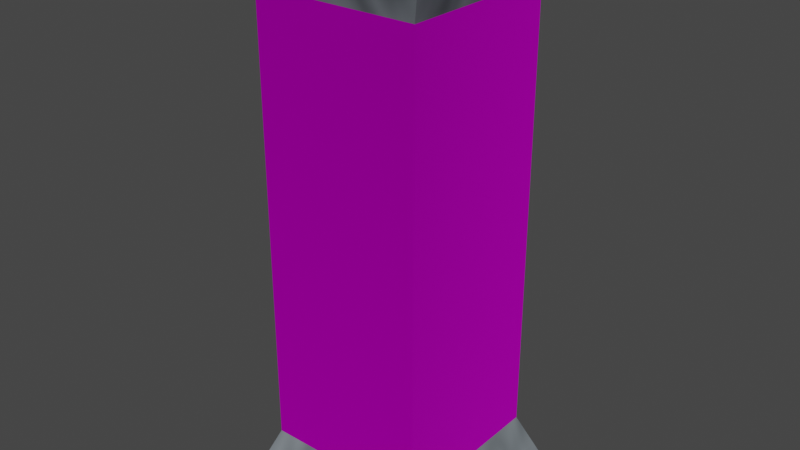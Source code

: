 # Source: wall.blend  (saved by Blender 3.5.10; exported with 4.5.12 LTS)
import bpy
from mathutils import Matrix  # noqa: F401  (used for matrix-valued properties, if any)

bpy.ops.wm.read_factory_settings(use_empty=True)
scene = bpy.context.scene
scene.name = 'Scene'

# ---- collections
col_collection = bpy.data.collections.new('Collection'); scene.collection.children.link(col_collection)

# ---- images (referenced by path relative to the original .blend; pixels are not part of the script)
import os
ASSET_DIR = os.environ.get("B2B_ASSET_DIR", "")  # directory of the original .blend (textures are referenced by path, not embedded)
HERE = os.path.dirname(os.path.abspath(__file__))  # packed textures are extracted next to this script under _unpacked/

def load_image(name, relpath, width, height, colorspace="sRGB"):
    """Load a texture the original file referenced (path relative to the .blend, or extracted next to this script)."""
    p = next((c for c in (os.path.join(HERE, relpath), os.path.join(ASSET_DIR, relpath)) if relpath and os.path.exists(c)), "")
    if p:
        img = bpy.data.images.load(p, check_existing=True)
        img.name = name
    else:  # same state as the original file: an image datablock whose file is absent (Cycles renders it pink)
        img = bpy.data.images.new(name, width, height)
        img.source = "FILE"
        img.filepath = "//" + (relpath or name)
    img.colorspace_settings.name = colorspace
    return img
img_metaldesignerweavesteel002_col_2k_metalness_jpg = load_image('MetalDesignerWeaveSteel002_COL_2K_METALNESS.jpg', 'MetalDesignerWeaveSteel002_COL_2K_METALNESS.jpg', 1024, 1024, 'sRGB')
img_metaldesignerweavesteel002_metalness_2k_metalness_jpg = load_image('MetalDesignerWeaveSteel002_METALNESS_2K_METALNESS.jpg', 'MetalDesignerWeaveSteel002_METALNESS_2K_METALNESS.jpg', 1024, 1024, 'sRGB')
img_metaldesignerweavesteel002_roughness_2k_metalness_jpg = load_image('MetalDesignerWeaveSteel002_ROUGHNESS_2K_METALNESS.jpg', 'MetalDesignerWeaveSteel002_ROUGHNESS_2K_METALNESS.jpg', 1024, 1024, 'sRGB')
img_metaldesignerweavesteel002_nrm_2k_metalness_jpg = load_image('MetalDesignerWeaveSteel002_NRM_2K_METALNESS.jpg', 'MetalDesignerWeaveSteel002_NRM_2K_METALNESS.jpg', 1024, 1024, 'sRGB')
img_metaldesignerweavesteel002_disp_2k_metalness_jpg = load_image('MetalDesignerWeaveSteel002_DISP_2K_METALNESS.jpg', 'MetalDesignerWeaveSteel002_DISP_2K_METALNESS.jpg', 1024, 1024, 'sRGB')

# ---- materials (node trees are filled in below, after node groups)
mat_material = bpy.data.materials.new('Material')
mat_material.alpha_threshold = 0.0
mat_material.use_transparent_shadow = False
mat_material.roughness = 0.5
mat_material.line_color = (0.0, 0.0, 0.0, 1.0)
mat_material_001 = bpy.data.materials.new('Material.001')
mat_material_001.use_transparent_shadow = False

# ---- material node trees
mat_material.use_nodes = True; mat_material.node_tree.nodes.clear()
_N = mat_material.node_tree.nodes; _L = mat_material.node_tree.links
n0 = _N.new('ShaderNodeBsdfPrincipled'); n0.name = 'Principled BSDF'; n0.location = (10, 300)
n0.distribution = 'GGX'
n0.subsurface_method = 'RANDOM_WALK_SKIN'
n0.inputs[3].default_value = 1.45
n0.inputs[27].default_value = (0.0, 0.0, 0.0, 1.0)
n0.inputs[28].default_value = 1.0
n1 = _N.new('ShaderNodeTexImage'); n1.name = 'Image Texture'; n1.location = (-464, 515)
n1.image = img_metaldesignerweavesteel002_col_2k_metalness_jpg
n2 = _N.new('ShaderNodeTexImage'); n2.name = 'Image Texture.001'; n2.location = (-846, 271)
n2.hide = True
n2.image = img_metaldesignerweavesteel002_metalness_2k_metalness_jpg
n3 = _N.new('ShaderNodeTexImage'); n3.name = 'Image Texture.002'; n3.location = (-828, 161)
n3.hide = True
n3.image = img_metaldesignerweavesteel002_roughness_2k_metalness_jpg
n4 = _N.new('ShaderNodeTexImage'); n4.name = 'Image Texture.003'; n4.location = (-640, -466)
n4.hide = True
n4.image = img_metaldesignerweavesteel002_nrm_2k_metalness_jpg
n5 = _N.new('ShaderNodeNormalMap'); n5.name = 'Normal Map'; n5.location = (-269, -389)
n5.hide = True
n6 = _N.new('ShaderNodeOutputMaterial'); n6.name = 'Material Output'; n6.location = (940, 260)
n7 = _N.new('ShaderNodeTexImage'); n7.name = 'Image Texture.004'; n7.location = (335, 183)
n7.image = img_metaldesignerweavesteel002_disp_2k_metalness_jpg
n8 = _N.new('ShaderNodeNormalMap'); n8.name = 'Normal Map.001'; n8.location = (612, 161)
n9 = _N.new('ShaderNodeDisplacement'); n9.name = 'Displacement'; n9.location = (781, 155)
n9.inputs[2].default_value = 1.0
_L.new(n0.outputs[0], n6.inputs[0])
_L.new(n1.outputs[0], n0.inputs[0])
_L.new(n2.outputs[1], n0.inputs[1])
_L.new(n3.outputs[1], n0.inputs[2])
_L.new(n4.outputs[0], n5.inputs[1])
_L.new(n5.outputs[0], n0.inputs[5])
_L.new(n7.outputs[0], n8.inputs[1])
_L.new(n8.outputs[0], n9.inputs[3])
_L.new(n9.outputs[0], n6.inputs[2])
n6.is_active_output = True
mat_material_001.use_nodes = True; mat_material_001.node_tree.nodes.clear()
_N = mat_material_001.node_tree.nodes; _L = mat_material_001.node_tree.links
n0 = _N.new('ShaderNodeMixShader'); n0.name = 'Mix Shader'; n0.location = (445, 170)
n1 = _N.new('ShaderNodeOutputMaterial'); n1.name = 'Material Output'; n1.location = (768, 92)
n2 = _N.new('ShaderNodeTexNoise'); n2.name = 'Noise Texture'; n2.location = (9, 95)
n2.inputs[2].default_value = 3.2
n2.inputs[4].default_value = 1.0
n3 = _N.new('ShaderNodeBsdfPrincipled'); n3.name = 'Principled BSDF'; n3.location = (10, 300)
n3.hide = True
n3.distribution = 'GGX'
n3.subsurface_method = 'RANDOM_WALK_SKIN'
n3.inputs[0].default_value = (0.324, 0.3694, 0.4026, 1.0)
n3.inputs[3].default_value = 1.45
n3.inputs[27].default_value = (0.0, 0.0, 0.0, 1.0)
n3.inputs[28].default_value = 1.0
_L.new(n0.outputs[0], n1.inputs[0])
_L.new(n3.outputs[0], n0.inputs[1])
_L.new(n2.outputs[0], n0.inputs[0])
n1.is_active_output = True

# ---- world
world_world = bpy.data.worlds.new('World'); scene.world = world_world
world_world.use_nodes = True; world_world.node_tree.nodes.clear()
_N = world_world.node_tree.nodes; _L = world_world.node_tree.links
n0 = _N.new('ShaderNodeOutputWorld'); n0.name = 'World Output'; n0.location = (300, 300)
n1 = _N.new('ShaderNodeBackground'); n1.name = 'Background'; n1.location = (10, 300)
n1.inputs[0].default_value = (0.05088, 0.05088, 0.05088, 1.0)
_L.new(n1.outputs[0], n0.inputs[0])
n0.is_active_output = True
world_world.color = (0.05088, 0.05088, 0.05088)
world_world.use_sun_shadow = False
world_world.sun_shadow_jitter_overblur = 0.0

# ---- meshes
me_cube = bpy.data.meshes.new('Cube')
me_cube.from_pydata([(1.246, 1.246, 1.096), (1.246, 1.246, -1.096), (1.246, -1.246, 1.096), (1.246, -1.246, -1.096), (-1.246, 1.246, 1.096), (-1.246, 1.246, -1.096), (-1.246, -1.246, 1.096), (-1.246, -1.246, -1.096), (1.0, 1.0, 0.8926), (1.0, 1.0, -0.8926), (-1.0, -1.0, -0.8926), (-1.0, -1.0, 0.8926), (1.0, -1.0, 0.8926), (1.0, -1.0, -0.8926), (-1.0, 1.0, 0.8926), (-1.0, 1.0, -0.8926)], [], [(0, 4, 6, 2), (12, 2, 6, 11), (11, 6, 4, 14), (5, 1, 3, 7), (8, 0, 2, 12), (14, 4, 0, 8), (5, 15, 9, 1), (15, 14, 8, 9), (1, 9, 13, 3), (9, 8, 12, 13), (7, 10, 15, 5), (10, 11, 14, 15), (3, 13, 10, 7), (13, 12, 11, 10)])
me_cube.polygons.foreach_set('material_index', [1, 1, 1, 1, 1, 1, 1, 0, 1, 0, 1, 0, 1, 0])
_uv = me_cube.uv_layers.new(name='UVMap')
_uv.uv.foreach_set('vector', [1.0, 1.0, 0.0, 1.0, 0.0, 0.0, 1.0, 0.0, 0.9013, 0.09873, 1.0, 0.0, 0.0, 0.0, 0.09873, 0.09873, 0.09873, 0.09873, 0.0, 0.0, 0.0, 1.0, 0.09873, 0.9013, 0.0, 1.0, 1.0, 1.0, 1.0, 0.0, 0.0, 0.0, 0.9013, 0.9013, 1.0, 1.0, 1.0, 0.0, 0.9013, 0.09873, 0.09873, 0.9013, 0.0, 1.0, 1.0, 1.0, 0.9013, 0.9013, 0.0, 1.0, 0.09873, 0.9013, 0.9013, 0.9013, 1.0, 1.0, 0.09873, 0.1418, 0.09873, 0.8582, 0.9013, 0.8582, 0.9013, 0.1418, 1.0, 1.0, 0.9013, 0.9013, 0.9013, 0.09873, 1.0, 0.0, 0.9013, 0.1418, 0.9013, 0.8582, 0.09873, 0.8582, 0.09873, 0.1418, 0.0, 0.0, 0.09873, 0.09873, 0.09873, 0.9013, 0.0, 1.0, 0.09873, 0.1418, 0.09873, 0.8582, 0.9013, 0.8582, 0.9013, 0.1418, 1.0, 0.0, 0.9013, 0.09873, 0.09873, 0.09873, 0.0, 0.0, 0.9013, 0.1418, 0.9013, 0.8582, 0.09873, 0.8582, 0.09873, 0.1418])
me_cube.materials.append(mat_material)
me_cube.materials.append(mat_material_001)
me_cube.use_mirror_vertex_groups = False
me_cube.update()

# ---- objects
ob_cube = bpy.data.objects.new('Cube', me_cube)

# ---- transforms, parenting, visibility, modifiers, constraints
ob_cube.location = (0.0, 0.0, 0.0)
ob_cube.scale = (1.0, 1.0, 3.0)
ob_cube.lock_rotations_4d = False
ob_cube.empty_display_type = 'ARROWS'
ob_cube.lineart.crease_threshold = 0.0

# ---- collection membership
col_collection.objects.link(ob_cube)

# ---- scene / render settings (as saved in the file)
scene.frame_start = 1; scene.frame_end = 250; scene.frame_set(1)
scene.render.engine = 'BLENDER_EEVEE_NEXT'
scene.cycles.sampling_pattern = 'TABULATED_SOBOL'
scene.view_settings.view_transform = 'Filmic'
bpy.context.view_layer.update()

# ---- added for rendering (the .blend has no active camera and no usable light): camera, sun
cam_auto = bpy.data.cameras.new('AutoCamera')
cam_auto.lens = 50.0
cam_auto.sensor_width = 36.0
cam_auto.clip_end = 1000.0
ob_auto_camera = bpy.data.objects.new('AutoCamera', cam_auto)
scene.collection.objects.link(ob_auto_camera)
ob_auto_camera.location = (6.90174, -8.28209, 5.52139)
ob_auto_camera.rotation_euler = (1.09748, -7.21219e-08, 0.694738)
scene.camera = ob_auto_camera
light_auto_sun = bpy.data.lights.new('AutoSun', 'SUN')
light_auto_sun.energy = 3.0
light_auto_sun.angle = 0.0523599
ob_auto_sun = bpy.data.objects.new('AutoSun', light_auto_sun)
scene.collection.objects.link(ob_auto_sun)
ob_auto_sun.rotation_euler = (0.872665, 0.174533, 0.523599)
bpy.context.view_layer.update()

